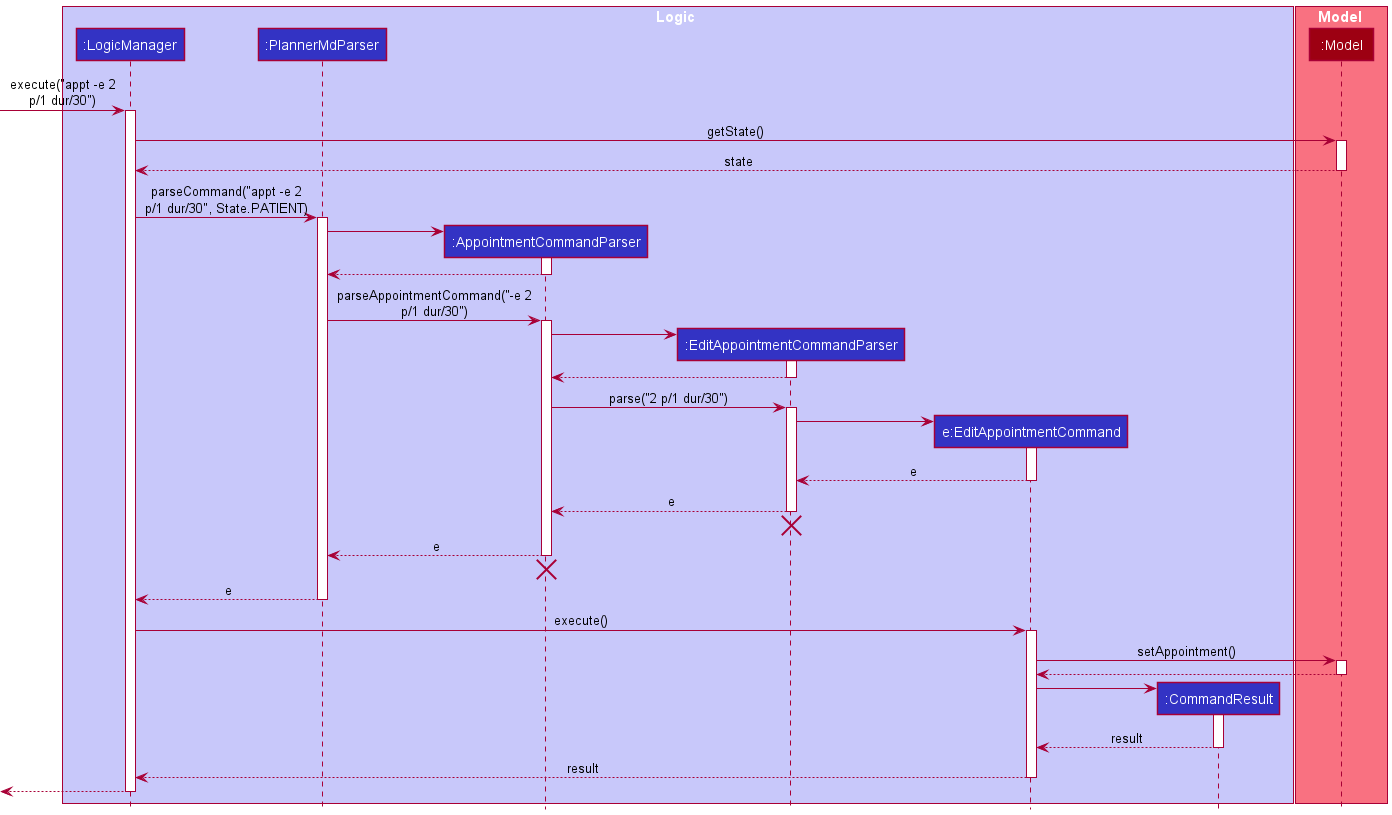

The diagram above was rendered by PlantUML. Its source (embedded in the PNG):
@startuml
!include style.puml

box Logic LOGIC_COLOR_T1
participant ":LogicManager" as LogicManager LOGIC_COLOR
participant ":PlannerMdParser" as PlannerMdParser LOGIC_COLOR
participant ":AppointmentCommandParser" as AppointmentCommandParser LOGIC_COLOR
participant ":EditAppointmentCommandParser" as EditAppointmentCommandParser LOGIC_COLOR
participant "e:EditAppointmentCommand" as EditAppointmentCommand LOGIC_COLOR
participant ":CommandResult" as CommandResult LOGIC_COLOR
end box

box Model MODEL_COLOR_T1
participant ":Model" as Model MODEL_COLOR
end box

[-> LogicManager : execute("appt -e 2\np/1 dur/30")
activate LogicManager

LogicManager -> Model : getState()
activate Model

Model --> LogicManager : state
deactivate Model

LogicManager -> PlannerMdParser : parseCommand("appt -e 2\np/1 dur/30", State.PATIENT)
activate PlannerMdParser

create AppointmentCommandParser
PlannerMdParser -> AppointmentCommandParser
activate AppointmentCommandParser

AppointmentCommandParser --> PlannerMdParser
deactivate AppointmentCommandParser

PlannerMdParser -> AppointmentCommandParser : parseAppointmentCommand("-e 2\np/1 dur/30")
activate AppointmentCommandParser

create EditAppointmentCommandParser
AppointmentCommandParser -> EditAppointmentCommandParser
activate EditAppointmentCommandParser

EditAppointmentCommandParser --> AppointmentCommandParser
deactivate EditAppointmentCommandParser

AppointmentCommandParser -> EditAppointmentCommandParser : parse("2 p/1 dur/30")
activate EditAppointmentCommandParser

create EditAppointmentCommand
EditAppointmentCommandParser -> EditAppointmentCommand
activate EditAppointmentCommand

EditAppointmentCommand --> EditAppointmentCommandParser : e
deactivate EditAppointmentCommand

EditAppointmentCommandParser --> AppointmentCommandParser : e
deactivate EditAppointmentCommandParser
'Hidden arrow to position the destroy marker below the end of the activation bar.
EditAppointmentCommandParser -[hidden]-> AppointmentCommandParser
destroy EditAppointmentCommandParser

AppointmentCommandParser --> PlannerMdParser : e
deactivate AppointmentCommandParser
'Hidden arrow to position the destroy marker below the end of the activation bar.
AppointmentCommandParser -[hidden]-> PlannerMdParser
destroy AppointmentCommandParser

PlannerMdParser --> LogicManager : e
deactivate PlannerMdParser

LogicManager -> EditAppointmentCommand : execute()
activate EditAppointmentCommand

EditAppointmentCommand -> Model : setAppointment()
activate Model

Model --> EditAppointmentCommand
deactivate Model

create CommandResult
EditAppointmentCommand -> CommandResult
activate CommandResult

CommandResult --> EditAppointmentCommand : result
deactivate CommandResult

EditAppointmentCommand --> LogicManager : result
deactivate EditAppointmentCommand

[<--LogicManager
deactivate LogicManager

@enduml